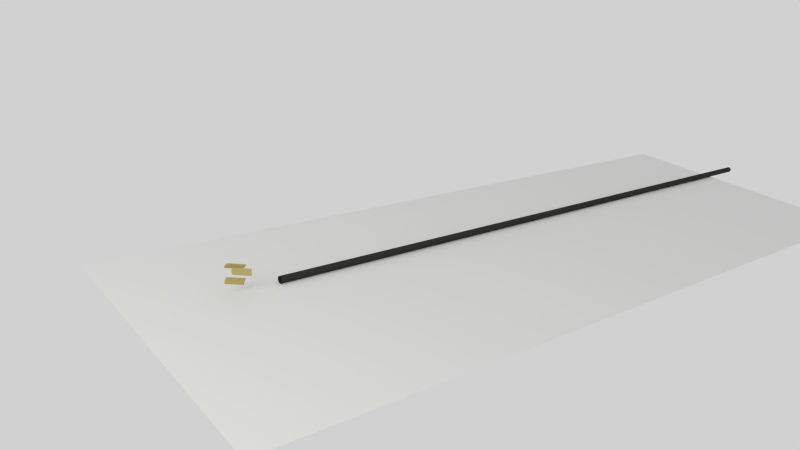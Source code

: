 # Source: electric_cable.blend  (saved by Blender 2.54.0; exported with 4.5.12 LTS)
import bpy
from mathutils import Matrix  # noqa: F401  (used for matrix-valued properties, if any)

bpy.ops.wm.read_factory_settings(use_empty=True)
scene = bpy.context.scene
scene.name = 'Scene'

# ---- collections
col_collection_1 = bpy.data.collections.new('Collection 1'); scene.collection.children.link(col_collection_1)

# ---- materials (node trees are filled in below, after node groups)
mat_ground = bpy.data.materials.new('ground')
mat_ground.alpha_threshold = 0.0
mat_ground.use_transparent_shadow = False
mat_ground.roughness = 0.5
mat_ground.specular_intensity = 0.0
mat_ground.line_color = (0.0, 0.0, 0.0, 1.0)
mat_material = bpy.data.materials.new('Material')
mat_material.alpha_threshold = 0.0
mat_material.use_transparent_shadow = False
mat_material.diffuse_color = (0.03741, 0.03741, 0.03741, 1.0)
mat_material.specular_color = (1.0, 0.9312, 0.6887)
mat_material.roughness = 0.5
mat_material.specular_intensity = 0.4843
mat_material.line_color = (0.0, 0.0, 0.0, 1.0)
mat_copper = bpy.data.materials.new('copper')
mat_copper.alpha_threshold = 0.0
mat_copper.use_transparent_shadow = False
mat_copper.preview_render_type = 'SHADERBALL'
mat_copper.diffuse_color = (0.5595, 0.4544, 0.1796, 1.0)
mat_copper.specular_color = (0.7139, 0.732, 0.5616)
mat_copper.roughness = 0.5
mat_copper.specular_intensity = 0.7647
mat_copper.line_color = (0.0, 0.0, 0.0, 1.0)

# ---- material node trees

# ---- world
world_world = bpy.data.worlds.new('World'); scene.world = world_world
world_world.color = (0.6383, 0.6383, 0.6383)
world_world.use_sun_shadow = False
world_world.sun_shadow_jitter_overblur = 0.0
world_world.cycles.sampling_method = 'MANUAL'
world_world.cycles.sample_map_resolution = 256

# ---- cameras
cam_camera = bpy.data.cameras.new('Camera')
cam_camera.clip_end = 100.0
cam_camera.lens = 35.0
cam_camera.ortho_scale = 7.314
cam_camera.dof.focus_distance = 0.0
cam_camera.dof.aperture_fstop = 128.0

# ---- lights
light_lamp_001 = bpy.data.lights.new('Lamp.001', 'SUN')
light_lamp_001.color = (1.0, 0.8055, 0.7541)
light_lamp_001.transmission_factor = 0.0
light_lamp_001.angle = 1.571
light_lamp_001.energy = 0.25
light_lamp_001.shadow_buffer_clip_start = 0.5
light_lamp_001.shadow_soft_size = 1.0
light_lamp_001.shadow_cascade_max_distance = 1000.0
light_lamp_001.cycles.use_multiple_importance_sampling = False
light_lamp = bpy.data.lights.new('Lamp', 'SUN')
light_lamp.color = (0.715, 0.9488, 1.0)
light_lamp.transmission_factor = 0.0
light_lamp.angle = 1.571
light_lamp.energy = 0.25
light_lamp.shadow_buffer_clip_start = 0.5
light_lamp.shadow_soft_size = 1.0
light_lamp.shadow_cascade_max_distance = 1000.0
light_lamp.cycles.use_multiple_importance_sampling = False
light_spot = bpy.data.lights.new('Spot', 'SPOT')
light_spot.color = (0.9756, 1.0, 0.8735)
light_spot.transmission_factor = 0.0
light_spot.cutoff_distance = 30.0
light_spot.energy = 2500.0
light_spot.shadow_buffer_clip_start = 1.001
light_spot.shadow_soft_size = 3.0
light_spot.shadow_maximum_resolution = 0.006
light_spot.use_absolute_resolution = True
light_spot.spot_size = 1.309
light_spot.cycles.use_multiple_importance_sampling = False

# ---- meshes
me_mesh_002 = bpy.data.meshes.new('Mesh.002')
me_mesh_002.from_pydata([(1.0, 1.0, 0.0), (1.0, -1.0, 0.0), (-1.0, -1.0, 0.0), (-1.0, 1.0, 0.0)], [], [(0, 3, 2, 1)])
me_mesh_002.materials.append(mat_ground)
me_mesh_002.use_remesh_preserve_volume = False
me_mesh_002.use_remesh_preserve_attributes = False
me_mesh_002.use_mirror_vertex_groups = False
me_mesh_002.update()
me_mesh_001 = bpy.data.meshes.new('Mesh.001')
me_mesh_001.from_pydata([(16.95, 9.537e-07, -0.9198), (16.82, -0.2588, -0.8911), (16.45, -0.5, -0.8071), (15.86, -0.7071, -0.6734), (15.09, -0.866, -0.4991), (14.19, -0.9659, -0.2962), (13.23, -1.0, -0.07845), (12.26, -0.9659, 0.1393), (11.37, -0.866, 0.3422), (10.59, -0.7071, 0.5165), (10.0, -0.5, 0.6502), (9.631, -0.2588, 0.7342), (9.504, 4.768e-07, 0.7629), (18.63, 1.907e-06, -0.7629), (18.51, -0.2588, -0.7342), (18.14, -0.5, -0.6502), (17.54, -0.7071, -0.5165), (16.77, -0.866, -0.3422), (15.87, -0.9659, -0.1393), (14.91, -1.0, 0.07846), (13.95, -0.9659, 0.2962), (13.05, -0.866, 0.4991), (12.28, -0.7071, 0.6734), (11.69, -0.5, 0.8071), (11.31, -0.2588, 0.8911), (11.19, 4.292e-06, 0.9198), (13.23, 9.537e-07, -0.07845), (14.91, 9.537e-07, 0.07846), (9.504, 16.08, 0.7629), (11.19, 16.08, 0.9198), (16.95, 16.08, -0.9198), (18.63, 16.08, -0.7629), (14.91, 16.08, 0.07845), (13.23, 16.08, -0.07846), (17.23, -0.07541, -0.9058), (18.43, -0.07541, -0.7942), (17.1, -0.3368, -0.8768), (18.3, -0.3368, -0.7653), (16.73, -0.5804, -0.7919), (17.92, -0.5804, -0.6803), (16.13, -0.7896, -0.6568), (17.32, -0.7896, -0.5453), (15.35, -0.9501, -0.4808), (16.55, -0.9501, -0.3692), (14.44, -1.051, -0.2758), (15.64, -1.051, -0.1642), (13.47, -1.085, -0.05576), (14.67, -1.085, 0.05577), (12.5, -1.051, 0.1642), (13.69, -1.051, 0.2758), (11.59, -0.9501, 0.3692), (12.79, -0.9501, 0.4808), (10.81, -0.7896, 0.5453), (12.01, -0.7896, 0.6568), (10.22, -0.5804, 0.6804), (11.41, -0.5804, 0.7919), (9.842, -0.3368, 0.7653), (11.04, -0.3368, 0.8768), (9.714, -0.07541, 0.7942), (10.91, -0.07541, 0.9058), (9.714, 16.17, 0.7942), (10.91, 16.17, 0.9057), (17.23, 16.17, -0.9058), (18.42, 16.17, -0.7942), (14.67, 16.17, 0.05576), (13.47, 16.17, -0.05577), (11.19, 15.98, 0.9198), (9.504, 15.98, 0.7629), (16.95, 15.98, -0.9198), (18.63, 15.98, -0.7629), (14.91, 15.98, 0.07845), (13.23, 15.98, -0.07846), (9.714, 16.06, 0.7942), (10.91, 16.06, 0.9057), (18.42, 16.06, -0.7942), (17.23, 16.06, -0.9058)], [], [(26, 0, 1), (27, 14, 13), (26, 1, 2), (27, 15, 14), (26, 2, 3), (27, 16, 15), (26, 3, 4), (27, 17, 16), (26, 4, 5), (27, 18, 17), (26, 5, 6), (27, 19, 18), (26, 6, 7), (27, 20, 19), (26, 7, 8), (27, 21, 20), (26, 8, 9), (27, 22, 21), (26, 9, 10), (27, 23, 22), (26, 10, 11), (27, 24, 23), (26, 11, 12), (27, 25, 24), (0, 34, 36, 1), (34, 35, 37, 36), (35, 13, 14, 37), (1, 36, 38, 2), (36, 37, 39, 38), (37, 14, 15, 39), (2, 38, 40, 3), (38, 39, 41, 40), (39, 15, 16, 41), (3, 40, 42, 4), (40, 41, 43, 42), (41, 16, 17, 43), (4, 42, 44, 5), (42, 43, 45, 44), (43, 17, 18, 45), (5, 44, 46, 6), (44, 45, 47, 46), (45, 18, 19, 47), (6, 46, 48, 7), (46, 47, 49, 48), (47, 19, 20, 49), (7, 48, 50, 8), (48, 49, 51, 50), (49, 20, 21, 51), (8, 50, 52, 9), (50, 51, 53, 52), (51, 21, 22, 53), (9, 52, 54, 10), (52, 53, 55, 54), (53, 22, 23, 55), (10, 54, 56, 11), (54, 55, 57, 56), (55, 23, 24, 57), (11, 56, 58, 12), (56, 57, 59, 58), (57, 24, 25, 59), (28, 60, 65, 33), (60, 61, 64, 65), (61, 29, 32, 64), (33, 65, 62, 30), (65, 64, 63, 62), (64, 32, 31, 63), (27, 70, 66, 25), (70, 32, 29, 66), (12, 67, 71, 26), (67, 28, 33, 71), (13, 69, 70, 27), (69, 31, 32, 70), (68, 0, 26, 71), (71, 33, 30, 68), (58, 72, 67, 12), (72, 60, 28, 67), (59, 73, 72, 58), (73, 61, 60, 72), (25, 66, 73, 59), (66, 29, 61, 73), (35, 74, 69, 13), (74, 63, 31, 69), (34, 75, 74, 35), (75, 62, 63, 74), (0, 68, 75, 34), (68, 30, 62, 75)])
me_mesh_001.polygons.foreach_set('use_smooth', [0, 0, 0, 0, 0, 0, 0, 0, 0, 0, 0, 0, 0, 0, 0, 0, 0, 0, 0, 0, 0, 0, 0, 0, 1, 1, 1, 1, 1, 1, 1, 1, 1, 1, 1, 1, 1, 1, 1, 1, 1, 1, 1, 1, 1, 1, 1, 1, 1, 1, 1, 1, 1, 1, 1, 1, 1, 1, 1, 1, 1, 1, 1, 1, 1, 1, 0, 1, 0, 1, 0, 1, 0, 1, 1, 1, 0, 1, 1, 1, 1, 1, 0, 1, 1, 1])
me_mesh_001.materials.append(mat_copper)
me_mesh_001.use_remesh_preserve_volume = False
me_mesh_001.use_remesh_preserve_attributes = False
me_mesh_001.use_mirror_vertex_groups = False
me_mesh_001.update()
me_mesh = bpy.data.meshes.new('Mesh')
me_mesh.from_pydata([(-1.0, 7.55e-08, -1.0), (-1.0, -0.2588, -0.9659), (-1.0, -0.5, -0.866), (-1.0, -0.7071, -0.7071), (-1.0, -0.866, -0.5), (-1.0, -0.9659, -0.2588), (-1.0, -1.0, 2.503e-07), (-1.0, -0.9659, 0.2588), (-1.0, -0.866, 0.5), (-1.0, -0.7071, 0.7071), (-1.0, -0.5, 0.866), (-1.0, -0.2588, 0.9659), (-1.0, -4.649e-07, 1.0), (1.0, 1.093e-06, -1.0), (1.0, -0.2588, -0.9659), (1.0, -0.5, -0.866), (1.0, -0.7071, -0.7071), (1.0, -0.866, -0.5), (1.0, -0.9659, -0.2588), (1.0, -1.0, 3.378e-07), (1.0, -0.9659, 0.2588), (1.0, -0.866, 0.5), (1.0, -0.7071, 0.7071), (1.0, -0.5, 0.866), (1.0, -0.2588, 0.9659), (1.0, 3.525e-06, 1.0), (-1.0, 0.0, 6.398e-07), (1.0, 0.0, -6.398e-07), (-1.0, 16.08, 1.0), (0.9999, 16.08, 1.0), (-1.0, 16.08, -1.0), (0.9999, 16.08, -1.0), (0.9999, 16.08, -1.622e-06), (-1.0, 16.08, -3.423e-07), (-0.7102, -0.07541, -1.01), (0.7103, -0.07541, -1.01), (-0.7102, -0.3368, -0.9756), (0.7103, -0.3368, -0.9756), (-0.7102, -0.5804, -0.8747), (0.7103, -0.5804, -0.8747), (-0.7102, -0.7896, -0.7142), (0.7103, -0.7896, -0.7142), (-0.7102, -0.9501, -0.505), (0.7103, -0.9501, -0.505), (-0.7102, -1.051, -0.2614), (0.7103, -1.051, -0.2614), (-0.7102, -1.085, 2.87e-07), (0.7103, -1.085, 3.165e-07), (-0.7102, -1.051, 0.2614), (0.7103, -1.051, 0.2614), (-0.7102, -0.9501, 0.505), (0.7103, -0.9501, 0.505), (-0.7102, -0.7896, 0.7142), (0.7103, -0.7896, 0.7142), (-0.7102, -0.5804, 0.8747), (0.7103, -0.5804, 0.8747), (-0.7102, -0.3368, 0.9756), (0.7103, -0.3368, 0.9756), (-0.7102, -0.07541, 1.01), (0.7103, -0.07541, 1.01), (-0.7104, 16.17, 1.01), (0.7101, 16.17, 1.01), (-0.7104, 16.17, -1.01), (0.7101, 16.17, -1.01), (0.7101, 16.17, -1.202e-06), (-0.7104, 16.17, -7.717e-07), (0.9999, 15.98, 1.0), (-1.0, 15.98, 1.0), (-1.0, 15.98, -1.0), (0.9999, 15.98, -1.0), (0.9999, 15.98, -1.615e-06), (-1.0, 15.98, -3.36e-07), (-0.7104, 16.06, 1.01), (0.7101, 16.06, 1.01), (0.7101, 16.06, -1.01), (-0.7104, 16.06, -1.01)], [], [(26, 0, 1), (27, 14, 13), (26, 1, 2), (27, 15, 14), (26, 2, 3), (27, 16, 15), (26, 3, 4), (27, 17, 16), (26, 4, 5), (27, 18, 17), (26, 5, 6), (27, 19, 18), (26, 6, 7), (27, 20, 19), (26, 7, 8), (27, 21, 20), (26, 8, 9), (27, 22, 21), (26, 9, 10), (27, 23, 22), (26, 10, 11), (27, 24, 23), (26, 11, 12), (27, 25, 24), (0, 34, 36, 1), (34, 35, 37, 36), (35, 13, 14, 37), (1, 36, 38, 2), (36, 37, 39, 38), (37, 14, 15, 39), (2, 38, 40, 3), (38, 39, 41, 40), (39, 15, 16, 41), (3, 40, 42, 4), (40, 41, 43, 42), (41, 16, 17, 43), (4, 42, 44, 5), (42, 43, 45, 44), (43, 17, 18, 45), (5, 44, 46, 6), (44, 45, 47, 46), (45, 18, 19, 47), (6, 46, 48, 7), (46, 47, 49, 48), (47, 19, 20, 49), (7, 48, 50, 8), (48, 49, 51, 50), (49, 20, 21, 51), (8, 50, 52, 9), (50, 51, 53, 52), (51, 21, 22, 53), (9, 52, 54, 10), (52, 53, 55, 54), (53, 22, 23, 55), (10, 54, 56, 11), (54, 55, 57, 56), (55, 23, 24, 57), (11, 56, 58, 12), (56, 57, 59, 58), (57, 24, 25, 59), (28, 60, 65, 33), (60, 61, 64, 65), (61, 29, 32, 64), (33, 65, 62, 30), (65, 64, 63, 62), (64, 32, 31, 63), (27, 70, 66, 25), (70, 32, 29, 66), (12, 67, 71, 26), (67, 28, 33, 71), (13, 69, 70, 27), (69, 31, 32, 70), (68, 0, 26, 71), (71, 33, 30, 68), (58, 72, 67, 12), (72, 60, 28, 67), (59, 73, 72, 58), (73, 61, 60, 72), (25, 66, 73, 59), (66, 29, 61, 73), (35, 74, 69, 13), (74, 63, 31, 69), (34, 75, 74, 35), (75, 62, 63, 74), (0, 68, 75, 34), (68, 30, 62, 75)])
me_mesh.polygons.foreach_set('use_smooth', [0, 0, 0, 0, 0, 0, 0, 0, 0, 0, 0, 0, 0, 0, 0, 0, 0, 0, 0, 0, 0, 0, 0, 0, 1, 1, 1, 1, 1, 1, 1, 1, 1, 1, 1, 1, 1, 1, 1, 1, 1, 1, 1, 1, 1, 1, 1, 1, 1, 1, 1, 1, 1, 1, 1, 1, 1, 1, 1, 1, 1, 1, 1, 1, 1, 1, 0, 1, 0, 1, 0, 1, 0, 1, 1, 1, 0, 1, 1, 1, 1, 1, 0, 1, 1, 1])
me_mesh.materials.append(mat_copper)
me_mesh.use_remesh_preserve_volume = False
me_mesh.use_remesh_preserve_attributes = False
me_mesh.use_mirror_vertex_groups = False
me_mesh.update()

# ---- curves / text
cu_curvecircle = bpy.data.curves.new('CurveCircle', 'CURVE')
cu_curvecircle.dimensions = '3D'
_sp = cu_curvecircle.splines.new('BEZIER'); _sp.bezier_points.add(3)
_sp.bezier_points.foreach_set('co', [-1.0, 0.0, 0.0, 0.0, 1.0, 0.0, 1.0, 0.0, 0.0, 0.0, -1.0, 0.0])
_sp.bezier_points.foreach_set('handle_left', [-1.0, -0.5521, 0.0, -0.5521, 1.0, 0.0, 1.0, 0.5521, 0.0, 0.5521, -1.0, 0.0])
_sp.bezier_points.foreach_set('handle_right', [-1.0, 0.5521, 0.0, 0.5521, 1.0, 0.0, 1.0, -0.5521, 0.0, -0.5521, -1.0, 0.0])
for _p, _l, _r in zip(_sp.bezier_points, ['AUTO', 'AUTO', 'AUTO', 'AUTO'], ['AUTO', 'AUTO', 'AUTO', 'AUTO']): _p.handle_left_type = _l; _p.handle_right_type = _r
_sp.order_u = 0
_sp.order_v = 0
_sp.resolution_v = 4
_sp.use_cyclic_u = True
cu_curvecircle.use_path = True
cu_curvecircle.use_path_clamp = True
cu_curvecircle.use_deform_bounds = True
cu_curvecircle.bevel_resolution = 0
cu_curvecircle.eval_time = 1.0
cu_curvecircle.fill_mode = 'HALF'
cu_surftube = bpy.data.curves.new('SurfTube', 'CURVE')
cu_surftube.dimensions = '3D'
_sp = cu_surftube.splines.new('NURBS'); _sp.points.add(95)
_sp.points.foreach_set('co', [0.0, 0.3, 5.96e-08, 1.0, 0.0, 0.3, 5.96e-08, 0.3536, 0.0, 0.3, 5.96e-08, 1.0, 0.0, 0.3, 5.96e-08, 0.3536, 0.0, 0.3, 5.96e-08, 1.0, 0.0, 0.3, 5.96e-08, 0.3536, 0.0, 0.3, 5.96e-08, 1.0, 0.0, 0.3, 5.96e-08, 0.3536, 0.0, 0.3, -0.5627, 1.0, -0.5627, 0.3, -0.5627, 0.3536, -0.5627, 0.3, 3.44e-08, 1.0, -0.5627, 0.3, 0.5627, 0.3536, 0.0, 0.3, 0.5627, 1.0, 0.5627, 0.3, 0.5627, 0.3536, 0.5627, 0.3, 3.44e-08, 1.0, 0.5627, 0.3, -0.5627, 0.3536, 0.0, 0.1106, -0.5627, 1.0, -0.5627, 0.1106, -0.5627, 0.3536, -0.5627, 0.1106, 3.44e-08, 1.0, -0.5627, 0.1106, 0.5627, 0.3536, 0.0, 0.1106, 0.5627, 1.0, 0.5627, 0.1106, 0.5627, 0.3536, 0.5627, 0.1106, 3.44e-08, 1.0, 0.5627, 0.1106, -0.5627, 0.3536, 0.0, -0.07873, -0.4347, 1.0, -0.4347, -0.07873, -0.4347, 0.3536, -0.4347, -0.07873, 4.014e-08, 1.0, -0.4347, -0.07873, 0.4347, 0.3536, 0.0, -0.07873, 0.4347, 1.0, 0.4347, -0.07873, 0.4347, 0.3536, 0.4347, -0.07873, 4.014e-08, 1.0, 0.4347, -0.07873, -0.4347, 0.3536, 0.0, -1.356, -0.5627, 1.0, -0.5627, -1.356, -0.5627, 0.3536, -0.5627, -1.356, 3.44e-08, 1.0, -0.5627, -1.356, 0.5627, 0.3536, 0.0, -1.356, 0.5627, 1.0, 0.5627, -1.356, 0.5627, 0.3536, 0.5627, -1.356, 3.44e-08, 1.0, 0.5627, -1.356, -0.5627, 0.3536, 0.0, -2.089, -1.331, 1.0, -1.331, -2.089, -1.331, 0.3536, -1.331, -2.089, 0.0, 1.0, -1.331, -2.089, 1.331, 0.3536, 0.0, -2.089, 1.331, 1.0, 1.331, -2.089, 1.331, 0.3536, 1.331, -2.089, 0.0, 1.0, 1.331, -2.089, -1.331, 0.3536, 0.0, -2.985, -1.331, 1.0, -1.331, -2.985, -1.331, 0.3536, -1.331, -2.985, 0.0, 1.0, -1.331, -2.985, 1.331, 0.3536, 0.0, -2.985, 1.331, 1.0, 1.331, -2.985, 1.331, 0.3536, 1.331, -2.985, 0.0, 1.0, 1.331, -2.985, -1.331, 0.3536, 0.0, -3.05, -1.331, 1.0, -1.331, -3.05, -1.331, 0.3536, -1.331, -3.05, 0.0, 1.0, -1.331, -3.05, 1.331, 0.3536, 0.0, -3.05, 1.331, 1.0, 1.331, -3.05, 1.331, 0.3536, 1.331, -3.05, 0.0, 1.0, 1.331, -3.05, -1.331, 0.3536, 0.0, -3.05, -1.266, 1.0, -1.266, -3.05, -1.266, 0.3536, -1.266, -3.05, -2.914e-09, 1.0, -1.266, -3.05, 1.266, 0.3536, 0.0, -3.05, 1.266, 1.0, 1.266, -3.05, 1.266, 0.3536, 1.266, -3.05, -2.914e-09, 1.0, 1.266, -3.05, -1.266, 0.3536, 0.0, -3.05, -1.16, 1.0, -1.16, -3.05, -1.16, 0.3536, -1.16, -3.05, -7.672e-09, 1.0, -1.16, -3.05, 1.16, 0.3536, 0.0, -3.05, 1.16, 1.0, 1.16, -3.05, 1.16, 0.3536, 1.16, -3.05, -7.672e-09, 1.0, 1.16, -3.05, -1.16, 0.3536, 0.0, -3.015, -1.109, 1.0, -1.109, -3.015, -1.109, 0.3536, -1.109, -3.015, -6.435e-08, 1.0, -1.109, -3.015, 1.109, 0.3536, 0.0, -3.015, 1.109, 1.0, 1.109, -3.015, 1.109, 0.3536, 1.109, -3.015, -6.435e-08, 1.0, 1.109, -3.015, -1.109, 0.3536, 0.0, -3.015, -5.96e-08, 1.0, 0.0, -3.015, -5.96e-08, 0.3536, 0.0, -3.015, -5.96e-08, 1.0, 0.0, -3.015, -5.96e-08, 0.3536, 0.0, -3.015, -5.96e-08, 1.0, 0.0, -3.015, -5.96e-08, 0.3536, 0.0, -3.015, -5.96e-08, 1.0, 0.0, -3.015, -5.96e-08, 0.3536])
_sp.order_v = 2
_sp.resolution_u = 4
_sp.resolution_v = 4
_sp.use_cyclic_u = True
cu_surftube.materials.append(mat_material)
cu_surftube.use_path_clamp = True
cu_surftube.use_deform_bounds = True
cu_surftube.bevel_resolution = 0
cu_surftube.eval_time = 1.0
cu_surftube.fill_mode = 'HALF'
cu_curve = bpy.data.curves.new('Curve', 'CURVE')
cu_curve.dimensions = '3D'
_sp = cu_curve.splines.new('BEZIER'); _sp.bezier_points.add(14)
_sp.bezier_points.foreach_set('co', [0.0, 0.0, 0.0, 0.0, 0.1882, 0.0, 0.0, 0.9467, 0.0, 0.0, 1.61, 0.0, 0.0, 2.61, 0.0, 0.0, 3.61, 0.0, 0.0, 4.61, 0.0, 0.0, 5.61, 0.0, 0.0, 6.61, 0.0, 0.0, 7.61, 0.0, 0.0, 8.61, 0.0, 0.0, 9.61, 0.0, 0.0, 10.61, 0.0, 0.0, 11.61, 0.0, 0.0, 12.61, 0.0])
_sp.bezier_points.foreach_set('handle_left', [0.0, -0.06073, 0.0, 0.0, 0.01251, 0.0, 0.0, 0.7107, 0.0, 0.0, 1.422, 0.0, 0.0, 2.422, 0.0, 0.0, 3.422, 0.0, 0.0, 4.422, 0.0, 0.0, 5.422, 0.0, 0.0, 6.422, 0.0, 0.0, 7.422, 0.0, 0.0, 8.422, 0.0, 0.0, 9.422, 0.0, 0.0, 10.42, 0.0, 0.0, 11.42, 0.0, 0.0, 12.42, 0.0])
_sp.bezier_points.foreach_set('handle_right', [0.0, 0.07435, 0.0, 0.0, 0.4145, 0.0, 0.0, 1.183, 0.0, 0.0, 1.798, 0.0, 0.0, 2.798, 0.0, 0.0, 3.798, 0.0, 0.0, 4.798, 0.0, 0.0, 5.798, 0.0, 0.0, 6.798, 0.0, 0.0, 7.798, 0.0, 0.0, 8.798, 0.0, 0.0, 9.798, 0.0, 0.0, 10.8, 0.0, 0.0, 11.8, 0.0, 0.0, 12.8, 0.0])
for _p, _l, _r in zip(_sp.bezier_points, ['ALIGNED', 'ALIGNED', 'ALIGNED', 'ALIGNED', 'ALIGNED', 'ALIGNED', 'ALIGNED', 'ALIGNED', 'ALIGNED', 'ALIGNED', 'ALIGNED', 'ALIGNED', 'ALIGNED', 'ALIGNED', 'ALIGNED'], ['ALIGNED', 'ALIGNED', 'ALIGNED', 'ALIGNED', 'ALIGNED', 'ALIGNED', 'ALIGNED', 'ALIGNED', 'ALIGNED', 'ALIGNED', 'ALIGNED', 'ALIGNED', 'ALIGNED', 'ALIGNED', 'ALIGNED']): _p.handle_left_type = _l; _p.handle_right_type = _r
_sp.order_u = 0
_sp.order_v = 0
_sp.resolution_v = 4
cu_curve.materials.append(mat_material)
cu_curve.use_path = True
cu_curve.use_path_clamp = True
cu_curve.use_deform_bounds = True
cu_curve.bevel_mode = 'OBJECT'
cu_curve.bevel_resolution = 0
cu_curve.eval_time = 1.0
cu_curve.fill_mode = 'HALF'

# ---- objects
ob_mesh_002 = bpy.data.objects.new('Mesh.002', me_mesh_002)
ob_empty_003 = bpy.data.objects.new('Empty.003', None)
ob_empty_004 = bpy.data.objects.new('Empty.004', None)
ob_empty_005 = bpy.data.objects.new('Empty.005', None)
ob_empty_006 = bpy.data.objects.new('Empty.006', None)
ob_empty_007 = bpy.data.objects.new('Empty.007', None)
ob_empty_008 = bpy.data.objects.new('Empty.008', None)
ob_empty_009 = bpy.data.objects.new('Empty.009', None)
ob_empty_010 = bpy.data.objects.new('Empty.010', None)
ob_empty_011 = bpy.data.objects.new('Empty.011', None)
ob_empty_012 = bpy.data.objects.new('Empty.012', None)
ob_empty_002 = bpy.data.objects.new('Empty.002', None)
ob_empty_001 = bpy.data.objects.new('Empty.001', None)
ob_empty = bpy.data.objects.new('Empty', None)
ob_wire = bpy.data.objects.new('wire', cu_curvecircle)
ob_surftube = bpy.data.objects.new('SurfTube', cu_surftube)
ob_secondary_001 = bpy.data.objects.new('secondary.001', light_lamp_001)
ob_secondary = bpy.data.objects.new('secondary', light_lamp)
ob_mesh_001 = bpy.data.objects.new('Mesh.001', me_mesh_001)
ob_mesh = bpy.data.objects.new('Mesh', me_mesh)
ob_key = bpy.data.objects.new('key', light_spot)
ob_camera = bpy.data.objects.new('Camera', cam_camera)
ob_chord = bpy.data.objects.new('Chord', cu_curve)

# ---- transforms, parenting, visibility, modifiers, constraints
ob_mesh_002.location = (0.6844, 6.79, -0.06057)
ob_mesh_002.scale = (2.588, 7.042, 5.555)
ob_mesh_002.empty_display_type = 'ARROWS'
ob_mesh_002.lineart.crease_threshold = 0.0
ob_empty_003.location = (1.49e-09, 5.663, 0.0)
ob_empty_003.rotation_euler = (0.0, -0.0, -0.9881)
ob_empty_003.scale = (1.524, 1.524, 1.524)
ob_empty_003.empty_display_type = 'ARROWS'
ob_empty_003.empty_image_offset = (0.0, 0.0)
ob_empty_003.lineart.crease_threshold = 0.0
ob_empty_004.location = (1.272, 6.502, 0.0)
ob_empty_004.rotation_euler = (0.0, -0.0, -0.9397)
ob_empty_004.scale = (1.126, 1.126, 1.126)
ob_empty_004.empty_display_type = 'ARROWS'
ob_empty_004.empty_image_offset = (0.0, 0.0)
ob_empty_004.lineart.crease_threshold = 0.0
ob_empty_005.location = (2.045, 7.621, 0.0)
ob_empty_005.rotation_euler = (0.0, -0.0, -0.08917)
ob_empty_005.scale = (2.998, 2.998, 2.998)
ob_empty_005.empty_display_type = 'ARROWS'
ob_empty_005.empty_image_offset = (0.0, 0.0)
ob_empty_005.lineart.crease_threshold = 0.0
ob_empty_006.location = (0.8684, 8.837, 0.0)
ob_empty_006.rotation_euler = (0.0, -0.0, 1.675)
ob_empty_006.scale = (4.076, 4.076, 4.076)
ob_empty_006.empty_display_type = 'ARROWS'
ob_empty_006.empty_image_offset = (0.0, 0.0)
ob_empty_006.lineart.crease_threshold = 0.0
ob_empty_007.location = (-0.2147, 7.76, 0.0)
ob_empty_007.rotation_euler = (0.0, 0.0, -2.952)
ob_empty_007.scale = (2.836, 2.836, 2.836)
ob_empty_007.empty_display_type = 'ARROWS'
ob_empty_007.empty_image_offset = (0.0, 0.0)
ob_empty_007.lineart.crease_threshold = 0.0
ob_empty_008.location = (1.009, 6.624, 0.0)
ob_empty_008.rotation_euler = (0.0, -0.0, -1.608)
ob_empty_008.scale = (3.717, 3.717, 3.717)
ob_empty_008.empty_display_type = 'ARROWS'
ob_empty_008.empty_image_offset = (0.0, 0.0)
ob_empty_008.lineart.crease_threshold = 0.0
ob_empty_009.location = (1.961, 8.105, 0.113)
ob_empty_009.rotation_euler = (0.0, -0.0, 0.04301)
ob_empty_009.scale = (0.2892, 0.2892, 0.2892)
ob_empty_009.empty_display_type = 'ARROWS'
ob_empty_009.empty_image_offset = (0.0, 0.0)
ob_empty_009.lineart.crease_threshold = 0.0
ob_empty_010.location = (1.889, 9.22, 0.0)
ob_empty_010.rotation_euler = (-0.03904, 0.2962, 0.3235)
ob_empty_010.scale = (2.606, 2.606, 2.606)
ob_empty_010.empty_display_type = 'ARROWS'
ob_empty_010.empty_image_offset = (0.0, 0.0)
ob_empty_010.lineart.crease_threshold = 0.0
ob_empty_011.location = (0.5785, 11.38, 0.0)
ob_empty_011.rotation_euler = (0.0, -0.0, 0.05169)
ob_empty_011.scale = (4.038, 4.038, 4.038)
ob_empty_011.empty_display_type = 'ARROWS'
ob_empty_011.empty_image_offset = (0.0, 0.0)
ob_empty_011.lineart.crease_threshold = 0.0
ob_empty_012.location = (1.888, 13.05, 0.0)
ob_empty_012.rotation_euler = (0.0, -0.0, 0.05169)
ob_empty_012.scale = (1.669, 1.669, 1.669)
ob_empty_012.empty_display_type = 'ARROWS'
ob_empty_012.empty_image_offset = (0.0, 0.0)
ob_empty_012.lineart.crease_threshold = 0.0
ob_empty_002.location = (-0.4028, 4.663, 0.0)
ob_empty_002.rotation_euler = (0.0, -0.0, 0.5167)
ob_empty_002.scale = (2.091, 2.091, 2.091)
ob_empty_002.empty_display_type = 'ARROWS'
ob_empty_002.empty_image_offset = (0.0, 0.0)
ob_empty_002.lineart.crease_threshold = 0.0
ob_empty_001.location = (0.5077, 3.663, 0.0)
ob_empty_001.rotation_euler = (0.0, -0.0, -0.3888)
ob_empty_001.scale = (2.96, 2.96, 2.96)
ob_empty_001.empty_display_type = 'ARROWS'
ob_empty_001.empty_image_offset = (0.0, 0.0)
ob_empty_001.lineart.crease_threshold = 0.0
ob_empty.location = (-0.3136, 3.0, 0.0)
ob_empty.scale = (1.596, 1.596, 1.596)
ob_empty.empty_display_type = 'ARROWS'
ob_empty.empty_image_offset = (0.0, 0.0)
ob_empty.lineart.crease_threshold = 0.0
ob_wire.location = (1.024, 2.053, 0.0)
ob_wire.scale = (0.05784, 0.05784, 0.05784)
ob_wire.empty_display_type = 'ARROWS'
ob_wire.lineart.crease_threshold = 0.0
ob_surftube.location = (0.0, 2.053, 0.08659)
ob_surftube.rotation_euler = (-0.2831, -5.011e-17, 7.142e-18)
ob_surftube.scale = (0.2104, 0.2104, 0.2104)
ob_surftube.empty_display_type = 'ARROWS'
ob_surftube.empty_image_offset = (0.0, 0.0)
ob_surftube.lineart.crease_threshold = 0.0
ob_secondary_001.location = (4.283, 11.72, -4.598)
ob_secondary_001.empty_display_type = 'ARROWS'
ob_secondary_001.show_name = True
ob_secondary_001.lineart.crease_threshold = 0.0
_c = ob_secondary_001.constraints.new('TRACK_TO'); _c.name = 'AutoTrack'
_c.target = ob_surftube
ob_secondary.location = (4.776, -1.306, -4.598)
ob_secondary.empty_display_type = 'ARROWS'
ob_secondary.show_name = True
ob_secondary.lineart.crease_threshold = 0.0
_c = ob_secondary.constraints.new('TRACK_TO'); _c.name = 'AutoTrack'
_c.target = ob_surftube
ob_mesh_001.parent = ob_surftube
ob_mesh_001.matrix_parent_inverse = Matrix(((1.0, 0.0, 0.0, -0.0), (0.0, 1.0, 0.0, -2.053), (0.0, 0.0, 1.0, -0.0), (0.0, 0.0, 0.0, 1.0)))
ob_mesh_001.location = (0.0, -2.1, 0.2439)
ob_mesh_001.scale = (0.03524, 0.08989, 0.2428)
ob_mesh_001.empty_display_type = 'ARROWS'
ob_mesh_001.lineart.crease_threshold = 0.0
_m = ob_mesh_001.modifiers.new('Mirror', 'MIRROR')
ob_mesh.parent = ob_surftube
ob_mesh.matrix_parent_inverse = Matrix(((1.0, 0.0, 0.0, -0.0), (0.0, 1.0, 0.0, -2.053), (0.0, 0.0, 1.0, -0.0), (0.0, 0.0, 0.0, 1.0)))
ob_mesh.location = (0.0, -2.1, -0.6558)
ob_mesh.scale = (0.03524, 0.08989, 0.2428)
ob_mesh.empty_display_type = 'ARROWS'
ob_mesh.lineart.crease_threshold = 0.0
ob_key.location = (5.591, -8.737, 9.487)
ob_key.lock_rotations_4d = False
ob_key.empty_display_type = 'ARROWS'
ob_key.color = (0.0, 0.0, 0.0, 0.0)
ob_key.show_name = True
ob_key.lineart.crease_threshold = 0.0
_c = ob_key.constraints.new('TRACK_TO'); _c.name = 'AutoTrack'
_c.target = ob_surftube
ob_camera.location = (9.07, -3.329, 5.344)
ob_camera.rotation_euler = (1.179, -0.0851, 0.9067)
ob_camera.lock_rotations_4d = False
ob_camera.empty_display_type = 'ARROWS'
ob_camera.color = (0.0, 0.0, 0.0, 0.0)
ob_camera.display_type = 'WIRE'
ob_camera.lineart.crease_threshold = 0.0
ob_chord.location = (1.49e-09, 2.053, 0.0)
ob_chord.empty_display_type = 'ARROWS'
ob_chord.lineart.crease_threshold = 0.0
_m = ob_chord.modifiers.new('Hook-SurfTube', 'HOOK')
_m.falloff_type = 'INVERSE_SQUARE'
_m.matrix_inverse = ((4.752, 0.0, 0.0, 7.081e-09), (0.0, 4.752, 0.0, 1.669e-07), (0.0, 0.0, 4.752, 0.0), (0.0, 0.0, 0.0, 1.0))
_m.object = ob_surftube
_m = ob_chord.modifiers.new('Hook-SurfTube.001', 'HOOK')
_m.falloff_type = 'INVERSE_SQUARE'
_m.matrix_inverse = ((4.752, 0.0, 0.0, 7.081e-09), (0.0, 4.752, 0.0, 1.669e-07), (0.0, 0.0, 4.752, 0.0), (0.0, 0.0, 0.0, 1.0))
_m.object = ob_surftube
_m = ob_chord.modifiers.new('Hook-SurfTube.002', 'HOOK')
_m.falloff_type = 'INVERSE_SQUARE'
_m.center = (0.0, -0.02466, 0.0)
_m.matrix_inverse = ((4.752, 0.0, 0.0, 7.081e-09), (0.0, 4.752, 0.0, 1.669e-07), (0.0, 0.0, 4.752, 0.0), (0.0, 0.0, 0.0, 1.0))
_m.object = ob_surftube
_m = ob_chord.modifiers.new('Hook-SurfTube.003', 'HOOK')
_m.falloff_type = 'INVERSE_SQUARE'
_m.center = (0.0, 0.1882, 0.0)
_m.matrix_inverse = ((4.752, 0.0, 0.0, 7.081e-09), (0.0, 4.752, 0.0, 1.669e-07), (0.0, 0.0, 4.752, 0.0), (0.0, 0.0, 0.0, 1.0))
_m.object = ob_surftube
_m = ob_chord.modifiers.new('Hook-Empty', 'HOOK')
_m.falloff_type = 'INVERSE_SQUARE'
_m.center = (0.0, 0.9467, 0.0)
_m.matrix_inverse = ((1.0, 0.0, 0.0, 1.11e-16), (0.0, 1.0, 0.0, -0.9467), (0.0, 0.0, 1.0, 0.0), (0.0, 0.0, 0.0, 1.0))
_m.object = ob_empty
_m = ob_chord.modifiers.new('Hook-Empty.001', 'HOOK')
_m.falloff_type = 'INVERSE_SQUARE'
_m.center = (0.0, 1.61, 0.0)
_m.matrix_inverse = ((1.0, 2.776e-17, 0.0, -5.403e-17), (0.0, 1.0, 0.0, -1.61), (0.0, 0.0, 1.0, 0.0), (0.0, 0.0, 0.0, 1.0))
_m.object = ob_empty_001
_m = ob_chord.modifiers.new('Hook-Empty.002', 'HOOK')
_m.falloff_type = 'INVERSE_SQUARE'
_m.center = (0.0, 2.61, 0.0)
_m.matrix_inverse = ((1.0, 0.0, 0.0, 1.11e-16), (0.0, 1.0, 0.0, -2.61), (0.0, 0.0, 1.0, 0.0), (0.0, 0.0, 0.0, 1.0))
_m.object = ob_empty_002
_m = ob_chord.modifiers.new('Hook-Empty.003', 'HOOK')
_m.falloff_type = 'INVERSE_SQUARE'
_m.center = (0.0, 3.61, 0.0)
_m.matrix_inverse = ((1.0, 0.0, 0.0, 0.0), (0.0, 1.0, 0.0, -3.61), (0.0, 0.0, 1.0, 0.0), (0.0, 0.0, 0.0, 1.0))
_m.object = ob_empty_003
_m = ob_chord.modifiers.new('Hook-Empty.004', 'HOOK')
_m.falloff_type = 'INVERSE_SQUARE'
_m.center = (0.0, 4.61, 0.0)
_m.matrix_inverse = ((1.0, 0.0, 0.0, 0.0), (0.0, 1.0, 0.0, -4.61), (0.0, 0.0, 1.0, 0.0), (0.0, 0.0, 0.0, 1.0))
_m.object = ob_empty_004
_m = ob_chord.modifiers.new('Hook-Empty.005', 'HOOK')
_m.falloff_type = 'INVERSE_SQUARE'
_m.center = (0.0, 5.61, 0.0)
_m.matrix_inverse = ((1.0, 0.0, 0.0, 0.0), (0.0, 1.0, 0.0, -5.61), (0.0, 0.0, 1.0, 0.0), (0.0, 0.0, 0.0, 1.0))
_m.object = ob_empty_005
_m = ob_chord.modifiers.new('Hook-Empty.006', 'HOOK')
_m.falloff_type = 'INVERSE_SQUARE'
_m.center = (0.0, 6.61, 0.0)
_m.matrix_inverse = ((1.0, 0.0, 0.0, 0.0), (0.0, 1.0, 0.0, -6.61), (0.0, 0.0, 1.0, 0.0), (0.0, 0.0, 0.0, 1.0))
_m.object = ob_empty_006
_m = ob_chord.modifiers.new('Hook-Empty.007', 'HOOK')
_m.falloff_type = 'INVERSE_SQUARE'
_m.center = (0.0, 7.61, 0.0)
_m.matrix_inverse = ((1.0, 0.0, 0.0, 1.11e-16), (0.0, 1.0, 0.0, -7.61), (0.0, 0.0, 1.0, 0.0), (0.0, 0.0, 0.0, 1.0))
_m.object = ob_empty_007
_m = ob_chord.modifiers.new('Hook-Empty.008', 'HOOK')
_m.falloff_type = 'INVERSE_SQUARE'
_m.center = (0.0, 8.61, 0.0)
_m.matrix_inverse = ((1.0, 0.0, 0.0, 0.0), (0.0, 1.0, 0.0, -8.61), (0.0, 0.0, 1.0, 0.0), (0.0, 0.0, 0.0, 1.0))
_m.object = ob_empty_008
_m = ob_chord.modifiers.new('Hook-Empty.009', 'HOOK')
_m.falloff_type = 'INVERSE_SQUARE'
_m.center = (0.0, 9.61, 0.0)
_m.matrix_inverse = ((1.0, 0.0, 0.0, 0.0), (0.0, 1.0, 0.0, -9.61), (0.0, 0.0, 1.0, 0.0), (0.0, 0.0, 0.0, 1.0))
_m.object = ob_empty_009
_m = ob_chord.modifiers.new('Hook-Empty.010', 'HOOK')
_m.falloff_type = 'INVERSE_SQUARE'
_m.center = (0.0, 10.61, 0.0)
_m.matrix_inverse = ((1.0, 0.0, 0.0, 0.0), (0.0, 1.0, 0.0, -10.61), (0.0, 0.0, 1.0, 0.0), (0.0, 0.0, 0.0, 1.0))
_m.object = ob_empty_010
_m = ob_chord.modifiers.new('Hook-Empty.011', 'HOOK')
_m.falloff_type = 'INVERSE_SQUARE'
_m.center = (0.0, 11.61, 0.0)
_m.matrix_inverse = ((1.0, 0.0, 0.0, 0.0), (0.0, 1.0, 0.0, -11.61), (0.0, 0.0, 1.0, 0.0), (0.0, 0.0, 0.0, 1.0))
_m.object = ob_empty_011
_m = ob_chord.modifiers.new('Hook-Empty.012', 'HOOK')
_m.falloff_type = 'INVERSE_SQUARE'
_m.center = (0.0, 12.61, 0.0)
_m.matrix_inverse = ((1.0, 0.0, 0.0, 1.11e-16), (0.0, 1.0, 0.0, -12.61), (0.0, 0.0, 1.0, 0.0), (0.0, 0.0, 0.0, 1.0))
_m.object = ob_empty_012
cu_curve.bevel_object = ob_wire

# ---- collection membership
col_collection_1.objects.link(ob_mesh_002)
col_collection_1.objects.link(ob_empty_003)
col_collection_1.objects.link(ob_empty_004)
col_collection_1.objects.link(ob_empty_005)
col_collection_1.objects.link(ob_empty_006)
col_collection_1.objects.link(ob_empty_007)
col_collection_1.objects.link(ob_empty_008)
col_collection_1.objects.link(ob_empty_009)
col_collection_1.objects.link(ob_empty_010)
col_collection_1.objects.link(ob_empty_011)
col_collection_1.objects.link(ob_empty_012)
col_collection_1.objects.link(ob_empty_002)
col_collection_1.objects.link(ob_empty_001)
col_collection_1.objects.link(ob_empty)
col_collection_1.objects.link(ob_wire)
col_collection_1.objects.link(ob_surftube)
col_collection_1.objects.link(ob_secondary_001)
col_collection_1.objects.link(ob_secondary)
col_collection_1.objects.link(ob_mesh_001)
col_collection_1.objects.link(ob_mesh)
col_collection_1.objects.link(ob_key)
col_collection_1.objects.link(ob_camera)
col_collection_1.objects.link(ob_chord)

# ---- scene / render settings (as saved in the file)
scene.camera = ob_camera
scene.frame_start = 1; scene.frame_end = 250; scene.frame_set(1)
scene.render.engine = 'BLENDER_EEVEE_NEXT'
scene.render.image_settings.color_mode = 'RGB'
scene.render.image_settings.compression = 90
scene.render.resolution_x = 1280
scene.render.resolution_y = 720
scene.render.dither_intensity = 0.0
scene.render.bake_margin = 2
scene.render.bake_bias = 0.0
scene.cycles.use_denoising = False
scene.cycles.samples = 10
scene.cycles.sampling_pattern = 'TABULATED_SOBOL'
scene.cycles.light_sampling_threshold = 0.0
scene.cycles.use_adaptive_sampling = False
scene.cycles.use_light_tree = False
scene.cycles.blur_glossy = 0.0
scene.cycles.volume_bounces = 1
scene.cycles.pixel_filter_type = 'GAUSSIAN'
scene.cycles.sample_clamp_indirect = 0.0
scene.view_settings.view_transform = 'Standard'
bpy.context.view_layer.update()
